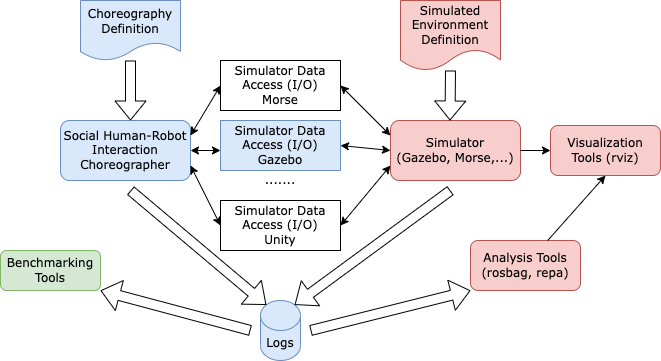

The diagram above was exported from draw.io. Its source (the exported page's mxGraphModel, read from the mxfile embedded in the PNG):
<mxGraphModel dx="765" dy="476" grid="1" gridSize="10" guides="1" tooltips="1" connect="1" arrows="1" fold="1" page="1" pageScale="1" pageWidth="827" pageHeight="1169" math="0" shadow="0">
  <root>
    <mxCell id="0" />
    <mxCell id="1" parent="0" />
    <mxCell id="uFizpzY3DLi-HbZaNpon-1" value="&lt;font face=&quot;Verdana&quot;&gt;Choreography Definition&lt;/font&gt;" style="shape=document;whiteSpace=wrap;html=1;boundedLbl=1;fillColor=#dae8fc;strokeColor=#6c8ebf;" parent="1" vertex="1">
      <mxGeometry x="130" y="190" width="100" height="60" as="geometry" />
    </mxCell>
    <mxCell id="uFizpzY3DLi-HbZaNpon-3" value="Simulator Data Access (I/O)&lt;br&gt;Gazebo" style="rounded=0;whiteSpace=wrap;html=1;fillColor=#dae8fc;strokeColor=#6c8ebf;fontFamily=Verdana;" parent="1" vertex="1">
      <mxGeometry x="270" y="310" width="120" height="50" as="geometry" />
    </mxCell>
    <mxCell id="uFizpzY3DLi-HbZaNpon-4" value="Social Human-Robot Interaction Choreographer" style="rounded=1;whiteSpace=wrap;html=1;fillColor=#dae8fc;strokeColor=#6c8ebf;fontFamily=Verdana;" parent="1" vertex="1">
      <mxGeometry x="110" y="310" width="130" height="60" as="geometry" />
    </mxCell>
    <mxCell id="uFizpzY3DLi-HbZaNpon-5" value="Simulator Data Access (I/O)&lt;br&gt;Morse" style="rounded=0;whiteSpace=wrap;html=1;fontFamily=Verdana;" parent="1" vertex="1">
      <mxGeometry x="270" y="250" width="120" height="50" as="geometry" />
    </mxCell>
    <mxCell id="uFizpzY3DLi-HbZaNpon-6" value="Simulator Data Access (I/O)&lt;br&gt;Unity" style="rounded=0;whiteSpace=wrap;html=1;fontFamily=Verdana;" parent="1" vertex="1">
      <mxGeometry x="270" y="390" width="120" height="50" as="geometry" />
    </mxCell>
    <mxCell id="uFizpzY3DLi-HbZaNpon-7" value="......." style="text;html=1;strokeColor=none;fillColor=none;align=center;verticalAlign=middle;whiteSpace=wrap;rounded=0;fontFamily=Verdana;" parent="1" vertex="1">
      <mxGeometry x="310" y="360" width="40" height="20" as="geometry" />
    </mxCell>
    <mxCell id="uFizpzY3DLi-HbZaNpon-12" value="" style="shape=flexArrow;endArrow=classic;html=1;" parent="1" source="uFizpzY3DLi-HbZaNpon-1" edge="1">
      <mxGeometry width="50" height="50" relative="1" as="geometry">
        <mxPoint x="180" y="250" as="sourcePoint" />
        <mxPoint x="180" y="310" as="targetPoint" />
      </mxGeometry>
    </mxCell>
    <mxCell id="uFizpzY3DLi-HbZaNpon-16" value="Logs" style="shape=cylinder3;whiteSpace=wrap;html=1;boundedLbl=1;backgroundOutline=1;size=15;fillColor=#dae8fc;strokeColor=#6c8ebf;fontFamily=Verdana;" parent="1" vertex="1">
      <mxGeometry x="310" y="490" width="40" height="60" as="geometry" />
    </mxCell>
    <mxCell id="uFizpzY3DLi-HbZaNpon-17" value="" style="shape=flexArrow;endArrow=classic;html=1;entryX=0.145;entryY=0;entryDx=0;entryDy=4.35;entryPerimeter=0;fontFamily=Verdana;" parent="1" target="uFizpzY3DLi-HbZaNpon-16" edge="1">
      <mxGeometry width="50" height="50" relative="1" as="geometry">
        <mxPoint x="180" y="380" as="sourcePoint" />
        <mxPoint x="310" y="490" as="targetPoint" />
      </mxGeometry>
    </mxCell>
    <mxCell id="uFizpzY3DLi-HbZaNpon-18" value="Simulator&lt;br&gt;(Gazebo, Morse,...)" style="rounded=1;whiteSpace=wrap;html=1;fillColor=#f8cecc;strokeColor=#b85450;fontFamily=Verdana;" parent="1" vertex="1">
      <mxGeometry x="440" y="310" width="130" height="60" as="geometry" />
    </mxCell>
    <mxCell id="uFizpzY3DLi-HbZaNpon-19" value="" style="endArrow=classic;startArrow=classic;html=1;entryX=0;entryY=0.5;entryDx=0;entryDy=0;exitX=1;exitY=0.25;exitDx=0;exitDy=0;fontFamily=Verdana;" parent="1" source="uFizpzY3DLi-HbZaNpon-4" target="uFizpzY3DLi-HbZaNpon-5" edge="1">
      <mxGeometry width="50" height="50" relative="1" as="geometry">
        <mxPoint x="340" y="390" as="sourcePoint" />
        <mxPoint x="390" y="340" as="targetPoint" />
      </mxGeometry>
    </mxCell>
    <mxCell id="uFizpzY3DLi-HbZaNpon-20" value="" style="endArrow=classic;startArrow=classic;html=1;exitX=1;exitY=0.5;exitDx=0;exitDy=0;fontFamily=Verdana;" parent="1" source="uFizpzY3DLi-HbZaNpon-4" edge="1">
      <mxGeometry width="50" height="50" relative="1" as="geometry">
        <mxPoint x="340" y="390" as="sourcePoint" />
        <mxPoint x="270" y="340" as="targetPoint" />
      </mxGeometry>
    </mxCell>
    <mxCell id="uFizpzY3DLi-HbZaNpon-21" value="" style="endArrow=classic;startArrow=classic;html=1;exitX=1;exitY=0.75;exitDx=0;exitDy=0;entryX=0;entryY=0.5;entryDx=0;entryDy=0;fontFamily=Verdana;" parent="1" source="uFizpzY3DLi-HbZaNpon-4" target="uFizpzY3DLi-HbZaNpon-6" edge="1">
      <mxGeometry width="50" height="50" relative="1" as="geometry">
        <mxPoint x="340" y="390" as="sourcePoint" />
        <mxPoint x="390" y="340" as="targetPoint" />
      </mxGeometry>
    </mxCell>
    <mxCell id="uFizpzY3DLi-HbZaNpon-22" value="" style="shape=flexArrow;endArrow=classic;html=1;entryX=0.855;entryY=0;entryDx=0;entryDy=4.35;entryPerimeter=0;fontFamily=Verdana;" parent="1" target="uFizpzY3DLi-HbZaNpon-16" edge="1">
      <mxGeometry width="50" height="50" relative="1" as="geometry">
        <mxPoint x="500" y="380" as="sourcePoint" />
        <mxPoint x="390" y="340" as="targetPoint" />
      </mxGeometry>
    </mxCell>
    <mxCell id="uFizpzY3DLi-HbZaNpon-23" value="" style="endArrow=classic;startArrow=classic;html=1;entryX=0;entryY=0.25;entryDx=0;entryDy=0;exitX=1;exitY=0.5;exitDx=0;exitDy=0;fontFamily=Verdana;" parent="1" source="uFizpzY3DLi-HbZaNpon-5" target="uFizpzY3DLi-HbZaNpon-18" edge="1">
      <mxGeometry width="50" height="50" relative="1" as="geometry">
        <mxPoint x="340" y="390" as="sourcePoint" />
        <mxPoint x="390" y="340" as="targetPoint" />
      </mxGeometry>
    </mxCell>
    <mxCell id="uFizpzY3DLi-HbZaNpon-24" value="" style="endArrow=classic;startArrow=classic;html=1;entryX=0;entryY=0.5;entryDx=0;entryDy=0;exitX=1;exitY=0.5;exitDx=0;exitDy=0;fontFamily=Verdana;" parent="1" source="uFizpzY3DLi-HbZaNpon-3" target="uFizpzY3DLi-HbZaNpon-18" edge="1">
      <mxGeometry width="50" height="50" relative="1" as="geometry">
        <mxPoint x="340" y="390" as="sourcePoint" />
        <mxPoint x="390" y="340" as="targetPoint" />
      </mxGeometry>
    </mxCell>
    <mxCell id="uFizpzY3DLi-HbZaNpon-25" value="" style="endArrow=classic;startArrow=classic;html=1;entryX=0;entryY=0.75;entryDx=0;entryDy=0;exitX=1;exitY=0.5;exitDx=0;exitDy=0;fontFamily=Verdana;" parent="1" source="uFizpzY3DLi-HbZaNpon-6" target="uFizpzY3DLi-HbZaNpon-18" edge="1">
      <mxGeometry width="50" height="50" relative="1" as="geometry">
        <mxPoint x="340" y="390" as="sourcePoint" />
        <mxPoint x="390" y="340" as="targetPoint" />
      </mxGeometry>
    </mxCell>
    <mxCell id="uFizpzY3DLi-HbZaNpon-27" value="&lt;font face=&quot;Verdana&quot;&gt;Simulated Environment Definition&lt;/font&gt;" style="shape=document;whiteSpace=wrap;html=1;boundedLbl=1;fillColor=#f8cecc;strokeColor=#b85450;" parent="1" vertex="1">
      <mxGeometry x="450" y="190" width="100" height="70" as="geometry" />
    </mxCell>
    <mxCell id="uFizpzY3DLi-HbZaNpon-28" value="" style="shape=flexArrow;endArrow=classic;html=1;" parent="1" edge="1">
      <mxGeometry width="50" height="50" relative="1" as="geometry">
        <mxPoint x="500" y="260" as="sourcePoint" />
        <mxPoint x="499.5" y="310" as="targetPoint" />
      </mxGeometry>
    </mxCell>
    <mxCell id="uFizpzY3DLi-HbZaNpon-29" value="Visualization Tools (rviz)" style="rounded=1;whiteSpace=wrap;html=1;fillColor=#f8cecc;strokeColor=#b85450;fontFamily=Verdana;" parent="1" vertex="1">
      <mxGeometry x="600" y="315" width="110" height="50" as="geometry" />
    </mxCell>
    <mxCell id="uFizpzY3DLi-HbZaNpon-30" value="Analysis Tools (rosbag, repa)" style="rounded=1;whiteSpace=wrap;html=1;fillColor=#f8cecc;strokeColor=#b85450;fontFamily=Verdana;" parent="1" vertex="1">
      <mxGeometry x="520" y="430" width="110" height="50" as="geometry" />
    </mxCell>
    <mxCell id="uFizpzY3DLi-HbZaNpon-31" value="" style="endArrow=classic;html=1;entryX=0;entryY=0.5;entryDx=0;entryDy=0;exitX=1;exitY=0.5;exitDx=0;exitDy=0;fontFamily=Verdana;" parent="1" source="uFizpzY3DLi-HbZaNpon-18" target="uFizpzY3DLi-HbZaNpon-29" edge="1">
      <mxGeometry width="50" height="50" relative="1" as="geometry">
        <mxPoint x="340" y="380" as="sourcePoint" />
        <mxPoint x="390" y="330" as="targetPoint" />
      </mxGeometry>
    </mxCell>
    <mxCell id="uFizpzY3DLi-HbZaNpon-32" value="" style="shape=flexArrow;endArrow=classic;html=1;entryX=0;entryY=1;entryDx=0;entryDy=0;fontFamily=Verdana;" parent="1" target="uFizpzY3DLi-HbZaNpon-30" edge="1">
      <mxGeometry width="50" height="50" relative="1" as="geometry">
        <mxPoint x="360" y="520" as="sourcePoint" />
        <mxPoint x="390" y="330" as="targetPoint" />
      </mxGeometry>
    </mxCell>
    <mxCell id="uFizpzY3DLi-HbZaNpon-33" value="" style="endArrow=classic;html=1;entryX=0.5;entryY=1;entryDx=0;entryDy=0;fontFamily=Verdana;" parent="1" target="uFizpzY3DLi-HbZaNpon-29" edge="1" source="uFizpzY3DLi-HbZaNpon-30">
      <mxGeometry width="50" height="50" relative="1" as="geometry">
        <mxPoint x="570" y="440" as="sourcePoint" />
        <mxPoint x="390" y="330" as="targetPoint" />
      </mxGeometry>
    </mxCell>
    <mxCell id="uFizpzY3DLi-HbZaNpon-34" value="Benchmarking Tools" style="rounded=1;whiteSpace=wrap;html=1;fillColor=#d5e8d4;strokeColor=#82b366;fontFamily=Verdana;" parent="1" vertex="1">
      <mxGeometry x="50" y="440" width="100" height="40" as="geometry" />
    </mxCell>
    <mxCell id="uFizpzY3DLi-HbZaNpon-35" value="" style="shape=flexArrow;endArrow=classic;html=1;entryX=1;entryY=1;entryDx=0;entryDy=0;fontFamily=Verdana;" parent="1" target="uFizpzY3DLi-HbZaNpon-34" edge="1">
      <mxGeometry width="50" height="50" relative="1" as="geometry">
        <mxPoint x="300" y="520" as="sourcePoint" />
        <mxPoint x="390" y="330" as="targetPoint" />
      </mxGeometry>
    </mxCell>
  </root>
</mxGraphModel>